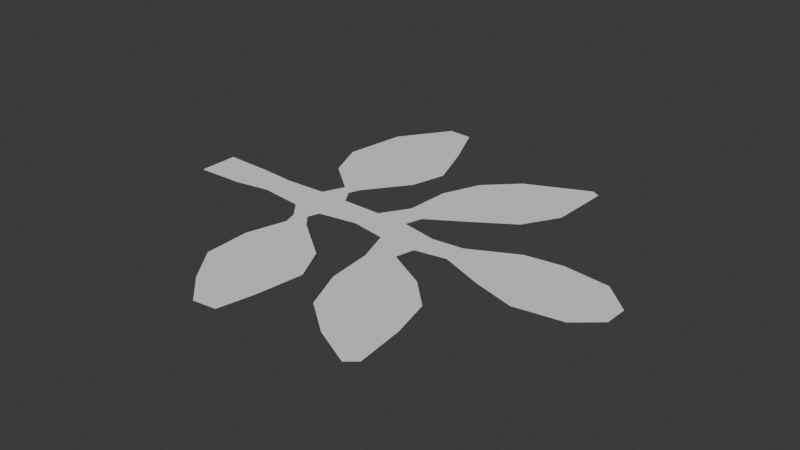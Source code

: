 # Source: demo.blend  (saved by Blender 4.5.91; exported with 4.5.12 LTS)
import bpy
from mathutils import Matrix  # noqa: F401  (used for matrix-valued properties, if any)

bpy.ops.wm.read_factory_settings(use_empty=True)
scene = bpy.context.scene
scene.name = 'Scene'

# ---- collections
col_collection = bpy.data.collections.new('Collection'); scene.collection.children.link(col_collection)
col_export = bpy.data.collections.new('Export'); scene.collection.children.link(col_export)

# ---- world
world_world = bpy.data.worlds.new('World'); scene.world = world_world
world_world.use_nodes = True; world_world.node_tree.nodes.clear()
_N = world_world.node_tree.nodes; _L = world_world.node_tree.links
n0 = _N.new('ShaderNodeOutputWorld'); n0.name = 'World Output'; n0.location = (200, 100)
n1 = _N.new('ShaderNodeBackground'); n1.name = 'Background'; n1.location = (-200, 100)
n1.inputs[0].default_value = (0.05088, 0.05088, 0.05088, 1.0)
_L.new(n1.outputs[0], n0.inputs[0])
n0.is_active_output = True
world_world.color = (0.05088, 0.05088, 0.05088)
world_world.sun_shadow_jitter_overblur = 0.0

# ---- meshes
me_plane = bpy.data.meshes.new('Plane')
me_plane.from_pydata([(0.0, -0.01924, 0.0), (0.2863, -0.01065, 0.0), (0.0, 0.01924, 0.0), (0.2858, 0.01223, 0.0), (0.0451, -0.01793, 0.0), (0.0451, 0.01793, 0.0), (0.1866, -0.0104, 0.0), (0.1893, 0.01658, 0.0), (0.4361, -0.01104, 0.0), (0.437, 0.01116, 0.0), (0.3307, 0.03509, 0.0), (0.3289, -0.02706, 0.0), (0.4129, -0.03078, 0.0), (0.4102, 0.03542, 0.0), (0.2206, -0.01623, 0.0), (0.2206, 0.01623, 0.0), (0.2057, 0.0425, 0.0), (0.2257, 0.03257, 0.0), (0.3116, 0.176, 0.0), (0.3193, 0.1717, 0.0), (0.2522, 0.1491, 0.0), (0.2082, 0.08527, 0.0), (0.2642, 0.05681, 0.0), (0.3176, 0.1124, 0.0), (0.1213, 0.01702, 0.0), (0.1213, -0.01702, 0.0), (0.0803, 0.01521, 0.0), (0.07924, -0.01203, 0.0), (0.2563, -0.016, 0.0), (0.2563, 0.009177, 0.0), (0.2315, -0.04846, 0.0), (0.252, -0.03411, 0.0), (0.3206, -0.1739, 0.0), (0.3305, -0.1655, 0.0), (0.3261, -0.1192, 0.0), (0.3169, -0.08031, 0.0), (0.2908, -0.05459, 0.0), (0.2352, -0.09084, 0.0), (0.2508, -0.1297, 0.0), (0.2833, -0.1555, 0.0), (0.1381, -0.04577, 0.0), (0.1568, -0.04013, 0.0), (0.1784, -0.1857, 0.0), (0.2004, -0.1831, 0.0), (0.208, -0.1497, 0.0), (0.2145, -0.1043, 0.0), (0.1985, -0.07168, 0.0), (0.1273, -0.08341, 0.0), (0.1286, -0.1271, 0.0), (0.1527, -0.1605, 0.0), (0.15, -0.0168, 0.0), (0.15, 0.0168, 0.0), (0.223, 0.1205, 0.0), (0.2976, 0.07866, 0.0), (0.3662, 0.04022, 0.0), (0.3679, -0.03822, 0.0), (0.1413, 0.03094, 0.0), (0.1276, 0.03091, 0.0), (0.1468, 0.2075, 0.0), (0.1233, 0.2087, 0.0), (0.09026, 0.1614, 0.0), (0.08151, 0.1029, 0.0), (0.09725, 0.06522, 0.0), (0.1757, 0.08224, 0.0), (0.1844, 0.1158, 0.0), (0.1666, 0.1638, 0.0), (0.1307, 0.03788, 0.0), (0.1455, 0.04187, 0.0), (0.1462, -0.02798, 0.0), (0.1341, -0.03272, 0.0)], [], [(28, 1, 3, 29), (0, 4, 5, 2), (50, 6, 7, 51), (13, 12, 8, 9), (3, 1, 11, 10), (54, 55, 12, 13), (6, 14, 15, 7), (7, 15, 17, 16), (20, 23, 19, 18), (16, 17, 22, 21), (52, 53, 23, 20), (27, 25, 24, 26), (4, 27, 26, 5), (14, 28, 29, 15), (28, 14, 30, 31), (34, 39, 32, 33), (31, 30, 37, 36), (36, 37, 38, 35), (35, 38, 39, 34), (44, 49, 42, 43), (41, 40, 47, 46), (46, 47, 48, 45), (45, 48, 49, 44), (25, 50, 51, 24), (21, 22, 53, 52), (10, 11, 55, 54), (60, 65, 58, 59), (66, 67, 63, 62), (62, 63, 64, 61), (61, 64, 65, 60), (56, 57, 24, 51), (68, 69, 40, 41), (57, 56, 67, 66), (50, 25, 69, 68)])
_uv = me_plane.uv_layers.new(name='UVMap')
_uv.uv.foreach_set('vector', [0.3629, 0.7328, 0.3575, 0.7692, 0.3299, 0.7694, 0.3326, 0.7337, 0.3577, 0.4238, 0.3577, 0.4782, 0.3145, 0.4795, 0.3113, 0.4252, 0.3601, 0.6047, 0.3537, 0.6491, 0.3213, 0.6532, 0.3196, 0.6058, 0.3064, 0.9201, 0.3863, 0.921, 0.3633, 0.9497, 0.3366, 0.9515, 0.3299, 0.7694, 0.3575, 0.7692, 0.3788, 0.8199, 0.304, 0.8243, 0.2991, 0.8673, 0.3937, 0.8666, 0.3863, 0.921, 0.3064, 0.9201, 0.3537, 0.6491, 0.3619, 0.6898, 0.3228, 0.6909, 0.3213, 0.6532, 0.3213, 0.6532, 0.3228, 0.6909, 0.3033, 0.6977, 0.2906, 0.674, 0.1638, 0.7338, 0.2104, 0.8112, 0.139, 0.8154, 0.1335, 0.8063, 0.2906, 0.674, 0.3033, 0.6977, 0.2755, 0.7449, 0.2392, 0.6785, 0.1972, 0.6976, 0.2503, 0.7859, 0.2104, 0.8112, 0.1638, 0.7338, 0.3518, 0.5196, 0.3593, 0.5701, 0.3183, 0.5713, 0.319, 0.5218, 0.3577, 0.4782, 0.3518, 0.5196, 0.319, 0.5218, 0.3145, 0.4795, 0.3619, 0.6898, 0.3629, 0.7328, 0.3326, 0.7337, 0.3228, 0.6909, 0.3629, 0.7328, 0.3619, 0.6898, 0.4012, 0.7017, 0.3846, 0.727, 0.4898, 0.8133, 0.5319, 0.7604, 0.5554, 0.8047, 0.5457, 0.8169, 0.3846, 0.727, 0.4012, 0.7017, 0.4524, 0.7048, 0.4106, 0.7731, 0.4106, 0.7731, 0.4524, 0.7048, 0.4998, 0.7222, 0.4426, 0.8036, 0.4426, 0.8036, 0.4998, 0.7222, 0.5319, 0.7604, 0.4898, 0.8133, 0.5224, 0.6698, 0.5333, 0.6028, 0.5646, 0.633, 0.5623, 0.6595, 0.3885, 0.612, 0.3946, 0.5893, 0.4396, 0.5749, 0.428, 0.6611, 0.428, 0.6611, 0.4396, 0.5749, 0.4922, 0.575, 0.4678, 0.6793, 0.4678, 0.6793, 0.4922, 0.575, 0.5333, 0.6028, 0.5224, 0.6698, 0.3593, 0.5701, 0.3601, 0.6047, 0.3196, 0.6058, 0.3183, 0.5713, 0.2392, 0.6785, 0.2755, 0.7449, 0.2503, 0.7859, 0.1972, 0.6976, 0.304, 0.8243, 0.3788, 0.8199, 0.3937, 0.8666, 0.2991, 0.8673, 0.1432, 0.539, 0.143, 0.6311, 0.08968, 0.6088, 0.0874, 0.5805, 0.2935, 0.5833, 0.2892, 0.6014, 0.2417, 0.6392, 0.2594, 0.544, 0.2594, 0.544, 0.2417, 0.6392, 0.2015, 0.6509, 0.2134, 0.5264, 0.2134, 0.5264, 0.2015, 0.6509, 0.143, 0.6311, 0.1432, 0.539, 0.3023, 0.5959, 0.3018, 0.5794, 0.3183, 0.5713, 0.3196, 0.6058, 0.3734, 0.5997, 0.3787, 0.5849, 0.3946, 0.5893, 0.3885, 0.612, 0.3018, 0.5794, 0.3023, 0.5959, 0.2892, 0.6014, 0.2935, 0.5833, 0.3601, 0.6047, 0.3593, 0.5701, 0.3787, 0.5849, 0.3734, 0.5997])
me_plane.update()

# ---- objects
ob_plane = bpy.data.objects.new('Plane', me_plane)

# ---- transforms, parenting, visibility, modifiers, constraints
ob_plane.location = (0.0, 0.0, 0.0)

# ---- collection membership
col_collection.objects.link(ob_plane)

# ---- scene / render settings (as saved in the file)
scene.frame_start = 1; scene.frame_end = 250; scene.frame_set(1)
scene.render.engine = 'BLENDER_EEVEE_NEXT'
bpy.context.view_layer.update()

# ---- added for rendering (the .blend has no active camera and no usable light): camera, sun
cam_auto = bpy.data.cameras.new('AutoCamera')
cam_auto.lens = 50.0
cam_auto.sensor_width = 36.0
cam_auto.clip_end = 1000.0
ob_auto_camera = bpy.data.objects.new('AutoCamera', cam_auto)
scene.collection.objects.link(ob_auto_camera)
ob_auto_camera.location = (0.763111, -0.642018, 0.435691)
ob_auto_camera.rotation_euler = (1.09748, -7.21219e-08, 0.694738)
scene.camera = ob_auto_camera
light_auto_sun = bpy.data.lights.new('AutoSun', 'SUN')
light_auto_sun.energy = 3.0
light_auto_sun.angle = 0.0523599
ob_auto_sun = bpy.data.objects.new('AutoSun', light_auto_sun)
scene.collection.objects.link(ob_auto_sun)
ob_auto_sun.rotation_euler = (0.872665, 0.174533, 0.523599)
bpy.context.view_layer.update()
